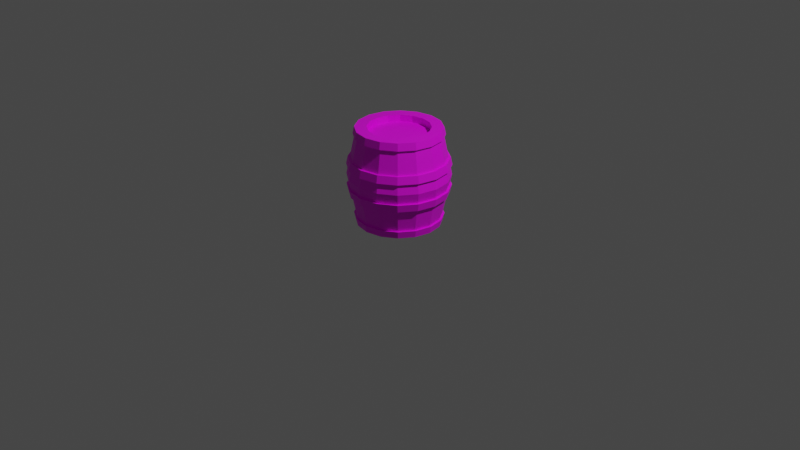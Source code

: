 # Source: Barrel.blend  (saved by Blender 2.81.16; exported with 4.5.12 LTS)
import bpy
from mathutils import Matrix  # noqa: F401  (used for matrix-valued properties, if any)

bpy.ops.wm.read_factory_settings(use_empty=True)
scene = bpy.context.scene
scene.name = 'Scene'

# ---- collections
col_collection = bpy.data.collections.new('Collection'); scene.collection.children.link(col_collection)

# ---- images (referenced by path relative to the original .blend; pixels are not part of the script)
import os
ASSET_DIR = os.environ.get("B2B_ASSET_DIR", "")  # directory of the original .blend (textures are referenced by path, not embedded)
HERE = os.path.dirname(os.path.abspath(__file__))  # packed textures are extracted next to this script under _unpacked/

def load_image(name, relpath, width, height, colorspace="sRGB"):
    """Load a texture the original file referenced (path relative to the .blend, or extracted next to this script)."""
    p = next((c for c in (os.path.join(HERE, relpath), os.path.join(ASSET_DIR, relpath)) if relpath and os.path.exists(c)), "")
    if p:
        img = bpy.data.images.load(p, check_existing=True)
        img.name = name
    else:  # same state as the original file: an image datablock whose file is absent (Cycles renders it pink)
        img = bpy.data.images.new(name, width, height)
        img.source = "FILE"
        img.filepath = "//" + (relpath or name)
    img.colorspace_settings.name = colorspace
    return img
img_colorpallette2_png = load_image('colorpallette2.png', 'colorpallette2.png', 1024, 1024, 'sRGB')

# ---- materials (node trees are filled in below, after node groups)
mat_wood = bpy.data.materials.new('Wood')
mat_wood.use_transparent_shadow = False

# ---- material node trees
mat_wood.use_nodes = True; mat_wood.node_tree.nodes.clear()
_N = mat_wood.node_tree.nodes; _L = mat_wood.node_tree.links
n0 = _N.new('ShaderNodeOutputMaterial'); n0.name = 'Material Output'; n0.location = (300, 300)
n1 = _N.new('ShaderNodeBsdfPrincipled'); n1.name = 'Principled BSDF'; n1.location = (10, 300)
n1.distribution = 'GGX'
n1.subsurface_method = 'BURLEY'
n1.inputs[3].default_value = 1.45
n1.inputs[27].default_value = (0.0, 0.0, 0.0, 1.0)
n1.inputs[28].default_value = 1.0
n2 = _N.new('ShaderNodeTexImage'); n2.name = 'Image Texture'; n2.location = (-280, 275)
n2.image = img_colorpallette2_png
_L.new(n1.outputs[0], n0.inputs[0])
_L.new(n2.outputs[0], n1.inputs[0])
n0.is_active_output = True

# ---- world
world_world = bpy.data.worlds.new('World'); scene.world = world_world
world_world.use_nodes = True; world_world.node_tree.nodes.clear()
_N = world_world.node_tree.nodes; _L = world_world.node_tree.links
n0 = _N.new('ShaderNodeOutputWorld'); n0.name = 'World Output'; n0.location = (300, 300)
n1 = _N.new('ShaderNodeBackground'); n1.name = 'Background'; n1.location = (10, 300)
n1.inputs[0].default_value = (0.05088, 0.05088, 0.05088, 1.0)
_L.new(n1.outputs[0], n0.inputs[0])
n0.is_active_output = True
world_world.color = (0.05088, 0.05088, 0.05088)
world_world.use_sun_shadow = False
world_world.sun_shadow_jitter_overblur = 0.0

# ---- cameras
cam_camera = bpy.data.cameras.new('Camera')
cam_camera.clip_end = 100.0
cam_camera.ortho_scale = 7.314

# ---- lights
light_light = bpy.data.lights.new('Light', 'POINT')
light_light.transmission_factor = 0.0
light_light.energy = 1000.0
light_light.shadow_soft_size = 0.1
light_light.shadow_maximum_resolution = 0.006
light_light.use_absolute_resolution = True

# ---- meshes
me_cylinder_001 = bpy.data.meshes.new('Cylinder.001')
me_cylinder_001.from_pydata([(-4.344e-08, 0.3184, -0.5), (-4.344e-08, 0.3184, 0.5), (0.1219, 0.2942, -0.5), (0.1219, 0.2942, 0.5), (0.2252, 0.2252, -0.5), (0.2252, 0.2252, 0.5), (0.2942, 0.1219, -0.5), (0.2942, 0.1219, 0.5), (0.3184, -1.5e-08, -0.5), (0.3184, -1.5e-08, 0.5), (0.2942, -0.1219, -0.5), (0.2942, -0.1219, 0.5), (0.2252, -0.2252, -0.5), (0.2252, -0.2252, 0.5), (0.1219, -0.2942, -0.5), (0.1219, -0.2942, 0.5), (1.386e-08, -0.3184, -0.5), (1.386e-08, -0.3184, 0.5), (-0.1219, -0.2942, -0.5), (-0.1219, -0.2942, 0.5), (-0.2252, -0.2252, -0.5), (-0.2252, -0.2252, 0.5), (-0.2942, -0.1219, -0.5), (-0.2942, -0.1219, 0.5), (-0.3184, -1.796e-10, -0.5), (-0.3184, -1.796e-10, 0.5), (-0.2942, 0.1219, -0.5), (-0.2942, 0.1219, 0.5), (-0.2252, 0.2252, -0.5), (-0.2252, 0.2252, 0.5), (-0.1219, 0.2942, -0.5), (-0.1219, 0.2942, 0.5), (-3.072e-08, 0.4148, 0.425), (0.1587, 0.3832, 0.425), (0.2933, 0.2933, 0.425), (0.3832, 0.1587, 0.425), (0.4148, -1.386e-08, 0.425), (0.3832, -0.1587, 0.425), (0.2933, -0.2933, 0.425), (0.1587, -0.3832, 0.425), (3.191e-08, -0.4148, 0.425), (-0.1587, -0.3832, 0.425), (-0.2933, -0.2933, 0.425), (-0.3832, -0.1587, 0.425), (-0.4148, 9.216e-09, 0.425), (-0.3832, 0.1587, 0.425), (-0.2933, 0.2933, 0.425), (-0.1587, 0.3832, 0.425), (0.1587, 0.3832, -0.425), (0.2933, 0.2933, -0.425), (0.3832, 0.1587, -0.425), (0.4148, -1.386e-08, -0.425), (0.3832, -0.1587, -0.425), (0.2933, -0.2933, -0.425), (0.1587, -0.3832, -0.425), (3.191e-08, -0.4148, -0.425), (-0.1587, -0.3832, -0.425), (-0.2933, -0.2933, -0.425), (-0.3832, -0.1587, -0.425), (-0.4148, 9.216e-09, -0.425), (-0.3832, 0.1587, -0.425), (-0.2933, 0.2933, -0.425), (-0.1587, 0.3832, -0.425), (-3.072e-08, 0.4148, -0.425), (0.1827, 0.4412, 0.1062), (0.3377, 0.3377, 0.1063), (0.4412, 0.1827, 0.1062), (0.4775, -1.429e-08, 0.1062), (0.4412, -0.1827, 0.1062), (0.3377, -0.3377, 0.1063), (0.1827, -0.4412, 0.1062), (4.011e-08, -0.4775, 0.1062), (-0.1827, -0.4412, 0.1062), (-0.3377, -0.3377, 0.1063), (-0.4412, -0.1827, 0.1062), (-0.4775, 1.228e-08, 0.1062), (-0.4412, 0.1827, 0.1063), (-0.3377, 0.3377, 0.1062), (-0.1827, 0.4412, 0.1062), (-3.2e-08, 0.4775, 0.1062), (-3.2e-08, 0.4775, -0.1062), (0.1827, 0.4412, -0.1062), (0.3377, 0.3377, -0.1063), (0.4412, 0.1827, -0.1062), (0.4775, -1.429e-08, -0.1062), (0.4412, -0.1827, -0.1062), (0.3377, -0.3377, -0.1063), (0.1827, -0.4412, -0.1062), (4.011e-08, -0.4775, -0.1062), (-0.1827, -0.4412, -0.1062), (-0.3377, -0.3377, -0.1063), (-0.4412, -0.1827, -0.1062), (-0.4775, 1.228e-08, -0.1062), (-0.4412, 0.1827, -0.1063), (-0.3377, 0.3377, -0.1062), (-0.1827, 0.4412, -0.1062), (-3.168e-08, 0.4618, 0.1859), (0.1767, 0.4267, 0.1859), (0.3266, 0.3266, 0.1859), (0.4267, 0.1767, 0.1859), (0.4618, -1.418e-08, 0.1859), (0.4267, -0.1767, 0.1859), (0.3266, -0.3266, 0.1859), (0.1767, -0.4267, 0.1859), (3.806e-08, -0.4618, 0.1859), (-0.1767, -0.4267, 0.1859), (-0.3266, -0.3266, 0.1859), (-0.4267, -0.1767, 0.1859), (-0.4618, 1.151e-08, 0.1859), (-0.4267, 0.1767, 0.1859), (-0.3266, 0.3266, 0.1859), (-0.1767, 0.4267, 0.1859), (0.1767, 0.4267, -0.1859), (0.3266, 0.3266, -0.1859), (0.4267, 0.1767, -0.1859), (0.4618, -1.418e-08, -0.1859), (0.4267, -0.1767, -0.1859), (0.3266, -0.3266, -0.1859), (0.1767, -0.4267, -0.1859), (3.806e-08, -0.4618, -0.1859), (-0.1767, -0.4267, -0.1859), (-0.3266, -0.3266, -0.1859), (-0.4267, -0.1767, -0.1859), (-0.4618, 1.151e-08, -0.1859), (-0.4267, 0.1767, -0.1859), (-0.3266, 0.3266, -0.1859), (-0.1767, 0.4267, -0.1859), (-3.168e-08, 0.4618, -0.1859), (0.1531, 0.3696, 0.5), (-3.042e-08, 0.4, 0.5), (0.2828, 0.2828, 0.5), (0.3696, 0.1531, 0.5), (0.4, -1.376e-08, 0.5), (0.3696, -0.1531, 0.5), (0.2828, -0.2828, 0.5), (0.1531, -0.3696, 0.5), (2.998e-08, -0.4, 0.5), (-0.1531, -0.3696, 0.5), (-0.2828, -0.2828, 0.5), (-0.3696, -0.1531, 0.5), (-0.4, 8.495e-09, 0.5), (-0.3696, 0.1531, 0.5), (-0.2828, 0.2828, 0.5), (-0.1531, 0.3696, 0.5), (-3.042e-08, 0.4, -0.5), (0.1531, 0.3696, -0.5), (0.2828, 0.2828, -0.5), (0.3696, 0.1531, -0.5), (0.4, -1.376e-08, -0.5), (0.3696, -0.1531, -0.5), (0.2828, -0.2828, -0.5), (0.1531, -0.3696, -0.5), (2.998e-08, -0.4, -0.5), (-0.1531, -0.3696, -0.5), (-0.2828, -0.2828, -0.5), (-0.3696, -0.1531, -0.5), (-0.4, 8.495e-09, -0.5), (-0.3696, 0.1531, -0.5), (-0.2828, 0.2828, -0.5), (-0.1531, 0.3696, -0.5), (0.1219, 0.2942, 0.4303), (-3.866e-08, 0.3184, 0.4303), (0.2252, 0.2252, 0.4303), (0.2942, 0.1219, 0.4303), (0.3184, -1.5e-08, 0.4303), (0.2942, -0.1219, 0.4303), (0.2252, -0.2252, 0.4303), (0.1219, -0.2942, 0.4303), (1.864e-08, -0.3184, 0.4303), (-0.1219, -0.2942, 0.4303), (-0.2252, -0.2252, 0.4303), (-0.2942, -0.1219, 0.4303), (-0.3184, -1.796e-10, 0.4303), (-0.2942, 0.1219, 0.4303), (-0.2252, 0.2252, 0.4303), (-0.1219, 0.2942, 0.4303), (-5.536e-08, 0.3184, -0.4205), (0.1219, 0.2942, -0.4205), (0.2252, 0.2252, -0.4205), (0.2942, 0.1219, -0.4205), (0.3184, -1.5e-08, -0.4205), (0.2942, -0.1219, -0.4205), (0.2252, -0.2252, -0.4205), (0.1219, -0.2942, -0.4205), (1.938e-09, -0.3184, -0.4205), (-0.1219, -0.2942, -0.4205), (-0.2252, -0.2252, -0.4205), (-0.2942, -0.1219, -0.4205), (-0.3184, -1.796e-10, -0.4205), (-0.2942, 0.1219, -0.4205), (-0.2252, 0.2252, -0.4205), (-0.1219, 0.2942, -0.4205), (-3.406e-08, 0.4391, -0.5), (0.168, 0.4057, -0.5), (0.168, 0.4057, 0.5), (-3.406e-08, 0.4391, 0.5), (-3.438e-08, 0.4553, 0.425), (0.1742, 0.4207, -0.425), (0.3105, 0.3105, -0.5), (0.3105, 0.3105, 0.5), (0.322, 0.322, -0.425), (0.4057, 0.168, -0.5), (0.4057, 0.168, 0.5), (0.4207, 0.1742, -0.425), (0.4391, -1.622e-08, -0.5), (0.4391, -1.622e-08, 0.5), (0.4553, -1.633e-08, -0.425), (0.4057, -0.168, -0.5), (0.4057, -0.168, 0.5), (0.4207, -0.1742, -0.425), (0.3105, -0.3105, -0.5), (0.3105, -0.3105, 0.5), (0.322, -0.322, -0.425), (0.168, -0.4057, -0.5), (0.168, -0.4057, 0.5), (0.1742, -0.4207, -0.425), (3.225e-08, -0.4391, -0.5), (3.225e-08, -0.4391, 0.5), (3.437e-08, -0.4553, -0.425), (-0.168, -0.4057, -0.5), (-0.168, -0.4057, 0.5), (-0.1742, -0.4207, -0.425), (-0.3105, -0.3105, -0.5), (-0.3105, -0.3105, 0.5), (-0.322, -0.322, -0.425), (-0.4057, -0.168, -0.5), (-0.4057, -0.168, 0.5), (-0.4207, -0.1742, -0.425), (-0.4391, 8.213e-09, -0.5), (-0.4391, 8.213e-09, 0.5), (-0.4553, 9.004e-09, -0.425), (-0.4057, 0.168, -0.5), (-0.4057, 0.168, 0.5), (-0.4207, 0.1742, -0.425), (-0.3105, 0.3105, -0.5), (-0.3105, 0.3105, 0.5), (-0.322, 0.322, -0.425), (-0.168, 0.4057, -0.5), (-0.168, 0.4057, 0.5), (-0.1742, 0.4207, -0.425), (0.1742, 0.4207, 0.425), (0.322, 0.322, 0.425), (0.4207, 0.1742, 0.425), (0.4553, -1.633e-08, 0.425), (0.4207, -0.1742, 0.425), (0.322, -0.322, 0.425), (0.1742, -0.4207, 0.425), (3.437e-08, -0.4553, 0.425), (-0.1742, -0.4207, 0.425), (-0.322, -0.322, 0.425), (-0.4207, -0.1742, 0.425), (-0.4553, 9.004e-09, 0.425), (-0.4207, 0.1742, 0.425), (-0.322, 0.322, 0.425), (-0.1742, 0.4207, 0.425), (-3.438e-08, 0.4553, -0.425), (0.194, 0.4684, 0.1859), (0.2006, 0.4843, 0.1062), (0.3585, 0.3585, 0.1859), (0.3707, 0.3707, 0.1063), (0.4684, 0.194, 0.1859), (0.4843, 0.2006, 0.1062), (0.507, -1.668e-08, 0.1859), (0.5242, -1.68e-08, 0.1062), (0.4684, -0.194, 0.1859), (0.4843, -0.2006, 0.1062), (0.3585, -0.3585, 0.1859), (0.3707, -0.3707, 0.1063), (0.194, -0.4684, 0.1859), (0.2006, -0.4843, 0.1062), (4.112e-08, -0.507, 0.1859), (4.338e-08, -0.5242, 0.1062), (-0.194, -0.4684, 0.1859), (-0.2006, -0.4843, 0.1062), (-0.3585, -0.3585, 0.1859), (-0.3707, -0.3707, 0.1063), (-0.4684, -0.194, 0.1859), (-0.4843, -0.2006, 0.1062), (-0.507, 1.152e-08, 0.1859), (-0.5242, 1.237e-08, 0.1062), (-0.4684, 0.194, 0.1859), (-0.4843, 0.2006, 0.1063), (-0.3585, 0.3585, 0.1859), (-0.3707, 0.3707, 0.1062), (-0.194, 0.4684, 0.1859), (-0.2006, 0.4843, 0.1062), (-3.578e-08, 0.5242, 0.1062), (-3.543e-08, 0.507, -0.1859), (-3.578e-08, 0.5242, -0.1062), (0.2006, 0.4843, -0.1062), (0.3707, 0.3707, -0.1063), (0.4843, 0.2006, -0.1062), (0.5242, -1.68e-08, -0.1062), (0.4843, -0.2006, -0.1062), (0.3707, -0.3707, -0.1063), (0.2006, -0.4843, -0.1062), (4.338e-08, -0.5242, -0.1062), (-0.2006, -0.4843, -0.1062), (-0.3707, -0.3707, -0.1063), (-0.4843, -0.2006, -0.1062), (-0.5242, 1.237e-08, -0.1062), (-0.4843, 0.2006, -0.1063), (-0.3707, 0.3707, -0.1062), (-0.2006, 0.4843, -0.1062), (-3.543e-08, 0.507, 0.1859), (0.194, 0.4684, -0.1859), (0.3585, 0.3585, -0.1859), (0.4684, 0.194, -0.1859), (0.507, -1.668e-08, -0.1859), (0.4684, -0.194, -0.1859), (0.3585, -0.3585, -0.1859), (0.194, -0.4684, -0.1859), (4.112e-08, -0.507, -0.1859), (-0.194, -0.4684, -0.1859), (-0.3585, -0.3585, -0.1859), (-0.4684, -0.194, -0.1859), (-0.507, 1.152e-08, -0.1859), (-0.4684, 0.194, -0.1859), (-0.3585, 0.3585, -0.1859), (-0.194, 0.4684, -0.1859), (-3.441e-08, 0.5014, -0.1062), (-3.486e-08, 0.5234, 0.0), (0.1919, 0.4633, 0.1062), (0.2003, 0.4836, 0.0), (0.3546, 0.3546, 0.1063), (0.3701, 0.3701, 0.0), (0.4633, 0.1919, 0.1062), (0.4836, 0.2003, 0.0), (0.5014, -1.507e-08, 0.1062), (0.5234, -1.522e-08, 0.0), (0.4633, -0.1919, 0.1062), (0.4836, -0.2003, 0.0), (0.3546, -0.3546, 0.1063), (0.3701, -0.3701, 0.0), (0.1919, -0.4633, 0.1062), (0.2003, -0.4836, 0.0), (4.13e-08, -0.5014, 0.1062), (4.417e-08, -0.5234, 0.0), (-0.1919, -0.4633, 0.1062), (-0.2003, -0.4836, 0.0), (-0.3546, -0.3546, 0.1063), (-0.3701, -0.3701, 0.0), (-0.4633, -0.1919, 0.1062), (-0.4836, -0.2003, 0.0), (-0.5014, 1.283e-08, 0.1062), (-0.5234, 1.39e-08, 0.0), (-0.4633, 0.1919, 0.1063), (-0.4836, 0.2003, 0.0), (-0.3546, 0.3546, 0.1062), (-0.3701, 0.3701, 0.0), (-0.1919, 0.4633, 0.1062), (-0.2003, 0.4836, 0.0), (-3.408e-08, 0.4849, 0.1859), (-3.307e-08, 0.4355, 0.425), (-0.1667, 0.4024, 0.425), (-0.308, 0.308, 0.425), (-0.4024, 0.1667, 0.425), (-0.4355, 9.61e-09, 0.425), (-0.4024, -0.1667, 0.425), (-0.308, -0.308, 0.425), (-0.1667, -0.4024, 0.425), (3.269e-08, -0.4355, 0.425), (0.1667, -0.4024, 0.425), (0.308, -0.308, 0.425), (0.4024, -0.1667, 0.425), (0.4355, -1.462e-08, 0.425), (0.4024, 0.1667, 0.425), (0.308, 0.308, 0.425), (0.1667, 0.4024, 0.425), (0.1856, 0.448, -0.1859), (0.1667, 0.4024, -0.425), (0.3429, 0.3429, -0.1859), (0.308, 0.308, -0.425), (0.448, 0.1856, -0.1859), (0.4024, 0.1667, -0.425), (0.4849, -1.496e-08, -0.1859), (0.4355, -1.462e-08, -0.425), (0.448, -0.1856, -0.1859), (0.4024, -0.1667, -0.425), (0.3429, -0.3429, -0.1859), (0.308, -0.308, -0.425), (0.1856, -0.448, -0.1859), (0.1667, -0.4024, -0.425), (3.915e-08, -0.4849, -0.1859), (3.269e-08, -0.4355, -0.425), (-0.1856, -0.448, -0.1859), (-0.1667, -0.4024, -0.425), (-0.3429, -0.3429, -0.1859), (-0.308, -0.308, -0.425), (-0.448, -0.1856, -0.1859), (-0.4024, -0.1667, -0.425), (-0.4849, 1.202e-08, -0.1859), (-0.4355, 9.61e-09, -0.425), (-0.448, 0.1856, -0.1859), (-0.4024, 0.1667, -0.425), (-0.3429, 0.3429, -0.1859), (-0.308, 0.308, -0.425), (-0.1856, 0.448, -0.1859), (-0.1667, 0.4024, -0.425), (-3.307e-08, 0.4355, -0.425), (-3.441e-08, 0.5014, 0.1062), (0.1919, 0.4633, -0.1062), (0.3546, 0.3546, -0.1063), (0.4633, 0.1919, -0.1062), (0.5014, -1.507e-08, -0.1062), (0.4633, -0.1919, -0.1062), (0.3546, -0.3546, -0.1063), (0.1919, -0.4633, -0.1062), (4.13e-08, -0.5014, -0.1062), (-0.1919, -0.4633, -0.1062), (-0.3546, -0.3546, -0.1063), (-0.4633, -0.1919, -0.1062), (-0.5014, 1.283e-08, -0.1062), (-0.4633, 0.1919, -0.1063), (-0.3546, 0.3546, -0.1062), (-0.1919, 0.4633, -0.1062), (0.1856, 0.448, 0.1859), (0.3429, 0.3429, 0.1859), (0.448, 0.1856, 0.1859), (0.4849, -1.496e-08, 0.1859), (0.448, -0.1856, 0.1859), (0.3429, -0.3429, 0.1859), (0.1856, -0.448, 0.1859), (3.915e-08, -0.4849, 0.1859), (-0.1856, -0.448, 0.1859), (-0.3429, -0.3429, 0.1859), (-0.448, -0.1856, 0.1859), (-0.4849, 1.202e-08, 0.1859), (-0.448, 0.1856, 0.1859), (-0.3429, 0.3429, 0.1859), (-0.1856, 0.448, 0.1859), (-3.408e-08, 0.4849, -0.1859)], [], [(47, 46, 253, 254), (87, 88, 296, 295), (32, 47, 254, 196), (142, 143, 238, 235), (86, 87, 295, 294), (159, 158, 234, 237), (85, 86, 294, 293), (84, 85, 293, 292), (141, 142, 235, 232), (83, 84, 292, 291), (62, 63, 255, 239), (158, 157, 231, 234), (82, 83, 291, 290), (61, 62, 239, 236), (25, 23, 171, 172), (81, 82, 290, 289), (60, 61, 236, 233), (2, 4, 178, 177), (100, 99, 418, 419), (77, 78, 350, 348), (89, 88, 408, 409), (99, 98, 417, 418), (76, 77, 348, 346), (88, 87, 407, 408), (98, 97, 416, 417), (75, 76, 346, 344), (87, 86, 406, 407), (97, 96, 352, 416), (74, 75, 344, 342), (86, 85, 405, 406), (73, 74, 342, 340), (85, 84, 404, 405), (63, 62, 398, 399), (72, 73, 340, 338), (84, 83, 403, 404), (62, 61, 396, 398), (71, 72, 338, 336), (83, 82, 402, 403), (61, 60, 394, 396), (70, 71, 336, 334), (82, 81, 401, 402), (60, 59, 392, 394), (127, 112, 369, 431), (69, 70, 334, 332), (81, 80, 320, 401), (59, 58, 390, 392), (112, 113, 371, 369), (68, 69, 332, 330), (58, 57, 388, 390), (113, 114, 373, 371), (140, 141, 232, 229), (80, 81, 289, 288), (59, 60, 233, 230), (157, 156, 228, 231), (58, 59, 230, 227), (57, 58, 227, 224), (139, 140, 229, 226), (56, 57, 224, 221), (156, 155, 225, 228), (111, 96, 304, 284), (55, 56, 221, 218), (110, 111, 284, 282), (54, 55, 218, 215), (138, 139, 226, 223), (109, 110, 282, 280), (53, 54, 215, 212), (67, 68, 330, 328), (32, 33, 368, 353), (57, 56, 386, 388), (114, 115, 375, 373), (66, 67, 328, 326), (33, 34, 367, 368), (56, 55, 384, 386), (115, 116, 377, 375), (65, 66, 326, 324), (34, 35, 366, 367), (55, 54, 382, 384), (116, 117, 379, 377), (64, 65, 324, 322), (35, 36, 365, 366), (96, 111, 430, 352), (54, 53, 380, 382), (155, 154, 222, 225), (108, 109, 280, 278), (52, 53, 212, 209), (107, 108, 278, 276), (51, 52, 209, 206), (137, 138, 223, 220), (106, 107, 276, 274), (50, 51, 206, 203), (154, 153, 219, 222), (105, 106, 274, 272), (49, 50, 203, 200), (104, 105, 272, 270), (48, 49, 200, 197), (136, 137, 220, 217), (103, 104, 270, 268), (63, 48, 197, 255), (153, 152, 216, 219), (102, 103, 268, 266), (101, 102, 266, 264), (135, 136, 217, 214), (100, 101, 264, 262), (152, 151, 213, 216), (99, 100, 262, 260), (79, 78, 285, 286), (98, 99, 260, 258), (134, 135, 214, 211), (78, 77, 283, 285), (97, 98, 258, 256), (151, 150, 210, 213), (77, 76, 281, 283), (96, 97, 256, 304), (76, 75, 279, 281), (117, 118, 381, 379), (79, 64, 322, 400), (36, 37, 364, 365), (111, 110, 429, 430), (53, 52, 378, 380), (118, 119, 383, 381), (37, 38, 363, 364), (110, 109, 428, 429), (52, 51, 376, 378), (119, 120, 385, 383), (38, 39, 362, 363), (109, 108, 427, 428), (51, 50, 374, 376), (120, 121, 387, 385), (39, 40, 361, 362), (108, 107, 426, 427), (1, 3, 128, 129), (3, 5, 130, 128), (5, 7, 131, 130), (7, 9, 132, 131), (9, 11, 133, 132), (11, 13, 134, 133), (13, 15, 135, 134), (15, 17, 136, 135), (17, 19, 137, 136), (19, 21, 138, 137), (21, 23, 139, 138), (23, 25, 140, 139), (25, 27, 141, 140), (27, 29, 142, 141), (29, 31, 143, 142), (31, 1, 129, 143), (2, 0, 144, 145), (4, 2, 145, 146), (6, 4, 146, 147), (8, 6, 147, 148), (10, 8, 148, 149), (12, 10, 149, 150), (14, 12, 150, 151), (16, 14, 151, 152), (18, 16, 152, 153), (20, 18, 153, 154), (22, 20, 154, 155), (24, 22, 155, 156), (26, 24, 156, 157), (28, 26, 157, 158), (30, 28, 158, 159), (0, 30, 159, 144), (160, 161, 175, 174, 173, 172, 171, 170, 169, 168, 167, 166, 165, 164, 163, 162), (11, 9, 164, 165), (27, 25, 172, 173), (13, 11, 165, 166), (29, 27, 173, 174), (15, 13, 166, 167), (31, 29, 174, 175), (17, 15, 167, 168), (3, 1, 161, 160), (1, 31, 175, 161), (19, 17, 168, 169), (5, 3, 160, 162), (21, 19, 169, 170), (7, 5, 162, 163), (23, 21, 170, 171), (9, 7, 163, 164), (176, 177, 178, 179, 180, 181, 182, 183, 184, 185, 186, 187, 188, 189, 190, 191), (18, 20, 186, 185), (4, 6, 179, 178), (20, 22, 187, 186), (6, 8, 180, 179), (22, 24, 188, 187), (8, 10, 181, 180), (24, 26, 189, 188), (10, 12, 182, 181), (26, 28, 190, 189), (12, 14, 183, 182), (28, 30, 191, 190), (14, 16, 184, 183), (0, 2, 177, 176), (30, 0, 176, 191), (16, 18, 185, 184), (196, 195, 194, 240), (240, 194, 199, 241), (241, 199, 202, 242), (242, 202, 205, 243), (243, 205, 208, 244), (244, 208, 211, 245), (245, 211, 214, 246), (246, 214, 217, 247), (247, 217, 220, 248), (248, 220, 223, 249), (249, 223, 226, 250), (250, 226, 229, 251), (251, 229, 232, 252), (252, 232, 235, 253), (253, 235, 238, 254), (254, 238, 195, 196), (192, 255, 197, 193), (193, 197, 200, 198), (198, 200, 203, 201), (201, 203, 206, 204), (204, 206, 209, 207), (207, 209, 212, 210), (210, 212, 215, 213), (213, 215, 218, 216), (216, 218, 221, 219), (219, 221, 224, 222), (222, 224, 227, 225), (225, 227, 230, 228), (228, 230, 233, 231), (231, 233, 236, 234), (234, 236, 239, 237), (237, 239, 255, 192), (287, 288, 289, 305), (305, 289, 290, 306), (306, 290, 291, 307), (307, 291, 292, 308), (308, 292, 293, 309), (309, 293, 294, 310), (310, 294, 295, 311), (311, 295, 296, 312), (312, 296, 297, 313), (313, 297, 298, 314), (314, 298, 299, 315), (315, 299, 300, 316), (316, 300, 301, 317), (317, 301, 302, 318), (318, 302, 303, 319), (319, 303, 288, 287), (286, 304, 256, 257), (257, 256, 258, 259), (259, 258, 260, 261), (261, 260, 262, 263), (263, 262, 264, 265), (265, 264, 266, 267), (267, 266, 268, 269), (269, 268, 270, 271), (271, 270, 272, 273), (273, 272, 274, 275), (275, 274, 276, 277), (277, 276, 278, 279), (279, 278, 280, 281), (281, 280, 282, 283), (283, 282, 284, 285), (285, 284, 304, 286), (88, 89, 297, 296), (144, 159, 237, 192), (46, 45, 252, 253), (89, 90, 298, 297), (143, 129, 195, 238), (45, 44, 251, 252), (90, 91, 299, 298), (44, 43, 250, 251), (91, 92, 300, 299), (43, 42, 249, 250), (92, 93, 301, 300), (127, 126, 319, 287), (42, 41, 248, 249), (93, 94, 302, 301), (126, 125, 318, 319), (145, 144, 192, 193), (41, 40, 247, 248), (94, 95, 303, 302), (125, 124, 317, 318), (129, 128, 194, 195), (40, 39, 246, 247), (95, 80, 288, 303), (124, 123, 316, 317), (39, 38, 245, 246), (123, 122, 315, 316), (38, 37, 244, 245), (122, 121, 314, 315), (146, 145, 193, 198), (37, 36, 243, 244), (121, 120, 313, 314), (128, 130, 199, 194), (36, 35, 242, 243), (64, 79, 286, 257), (120, 119, 312, 313), (35, 34, 241, 242), (65, 64, 257, 259), (119, 118, 311, 312), (147, 146, 198, 201), (34, 33, 240, 241), (66, 65, 259, 261), (118, 117, 310, 311), (130, 131, 202, 199), (33, 32, 196, 240), (67, 66, 261, 263), (117, 116, 309, 310), (68, 67, 263, 265), (116, 115, 308, 309), (148, 147, 201, 204), (69, 68, 265, 267), (115, 114, 307, 308), (131, 132, 205, 202), (70, 69, 267, 269), (114, 113, 306, 307), (71, 70, 269, 271), (113, 112, 305, 306), (149, 148, 204, 207), (72, 71, 271, 273), (112, 127, 287, 305), (132, 133, 208, 205), (73, 72, 273, 275), (74, 73, 275, 277), (150, 149, 207, 210), (75, 74, 277, 279), (133, 134, 211, 208), (415, 351, 321, 320), (414, 349, 351, 415), (413, 347, 349, 414), (412, 345, 347, 413), (411, 343, 345, 412), (410, 341, 343, 411), (409, 339, 341, 410), (408, 337, 339, 409), (407, 335, 337, 408), (406, 333, 335, 407), (405, 331, 333, 406), (404, 329, 331, 405), (403, 327, 329, 404), (402, 325, 327, 403), (401, 323, 325, 402), (320, 321, 323, 401), (430, 354, 353, 352), (429, 355, 354, 430), (428, 356, 355, 429), (427, 357, 356, 428), (426, 358, 357, 427), (425, 359, 358, 426), (424, 360, 359, 425), (423, 361, 360, 424), (422, 362, 361, 423), (421, 363, 362, 422), (420, 364, 363, 421), (419, 365, 364, 420), (418, 366, 365, 419), (417, 367, 366, 418), (416, 368, 367, 417), (352, 353, 368, 416), (321, 400, 322, 323), (323, 322, 324, 325), (325, 324, 326, 327), (327, 326, 328, 329), (329, 328, 330, 331), (331, 330, 332, 333), (333, 332, 334, 335), (335, 334, 336, 337), (337, 336, 338, 339), (339, 338, 340, 341), (341, 340, 342, 343), (343, 342, 344, 345), (345, 344, 346, 347), (347, 346, 348, 349), (349, 348, 350, 351), (351, 350, 400, 321), (398, 397, 431, 399), (396, 395, 397, 398), (394, 393, 395, 396), (392, 391, 393, 394), (390, 389, 391, 392), (388, 387, 389, 390), (386, 385, 387, 388), (384, 383, 385, 386), (382, 381, 383, 384), (380, 379, 381, 382), (378, 377, 379, 380), (376, 375, 377, 378), (374, 373, 375, 376), (372, 371, 373, 374), (370, 369, 371, 372), (399, 431, 369, 370), (47, 32, 353, 354), (90, 89, 409, 410), (78, 79, 400, 350), (101, 100, 419, 420), (46, 47, 354, 355), (91, 90, 410, 411), (102, 101, 420, 421), (45, 46, 355, 356), (92, 91, 411, 412), (126, 127, 431, 397), (103, 102, 421, 422), (44, 45, 356, 357), (93, 92, 412, 413), (125, 126, 397, 395), (104, 103, 422, 423), (43, 44, 357, 358), (94, 93, 413, 414), (124, 125, 395, 393), (105, 104, 423, 424), (42, 43, 358, 359), (95, 94, 414, 415), (123, 124, 393, 391), (48, 63, 399, 370), (106, 105, 424, 425), (41, 42, 359, 360), (80, 95, 415, 320), (122, 123, 391, 389), (49, 48, 370, 372), (107, 106, 425, 426), (40, 41, 360, 361), (121, 122, 389, 387), (50, 49, 372, 374)])
_uv = me_cylinder_001.uv_layers.new(name='UVMap')
_uv.uv.foreach_set('vector', [0.3042, 0.7879, 0.3053, 0.7879, 0.3053, 0.7879, 0.3042, 0.7879, 0.9858, 0.9174, 0.9845, 0.9174, 0.9845, 0.9174, 0.9858, 0.9174, 0.3031, 0.7879, 0.3042, 0.7879, 0.3042, 0.7879, 0.3031, 0.7879, 0.9756, 0.9115, 0.9772, 0.9126, 0.9772, 0.9126, 0.9756, 0.9115, 0.9872, 0.9174, 0.9858, 0.9174, 0.9858, 0.9174, 0.9872, 0.9174, 0.9879, 0.9126, 0.9862, 0.9115, 0.9862, 0.9115, 0.9879, 0.9126, 0.9885, 0.9174, 0.9872, 0.9174, 0.9872, 0.9174, 0.9885, 0.9174, 0.9898, 0.9174, 0.9885, 0.9174, 0.9885, 0.9174, 0.9898, 0.9174, 0.9744, 0.9098, 0.9756, 0.9115, 0.9756, 0.9115, 0.9744, 0.9098, 0.9912, 0.9174, 0.9898, 0.9174, 0.9898, 0.9174, 0.9912, 0.9174, 0.9752, 0.914, 0.9738, 0.914, 0.9738, 0.914, 0.9752, 0.914, 0.9862, 0.9115, 0.9851, 0.9098, 0.9851, 0.9098, 0.9862, 0.9115, 0.9925, 0.9174, 0.9912, 0.9174, 0.9912, 0.9174, 0.9925, 0.9174, 0.9765, 0.914, 0.9752, 0.914, 0.9752, 0.914, 0.9765, 0.914, 0.3042, 0.7755, 0.3044, 0.7742, 0.3044, 0.7742, 0.3042, 0.7755, 0.9938, 0.9174, 0.9925, 0.9174, 0.9925, 0.9174, 0.9938, 0.9174, 0.9778, 0.914, 0.9765, 0.914, 0.9765, 0.914, 0.9778, 0.914, 0.3176, 0.7785, 0.3187, 0.7778, 0.3187, 0.7778, 0.3176, 0.7785, 0.3163, 0.7858, 0.3174, 0.7858, 0.3174, 0.7858, 0.3163, 0.7858, 0.3053, 0.7851, 0.3042, 0.7851, 0.3042, 0.7851, 0.3053, 0.7851, 0.3108, 0.7833, 0.3119, 0.7833, 0.3119, 0.7833, 0.3108, 0.7833, 0.3174, 0.7858, 0.3185, 0.7858, 0.3185, 0.7858, 0.3174, 0.7858, 0.3064, 0.7851, 0.3053, 0.7851, 0.3053, 0.7851, 0.3064, 0.7851, 0.3119, 0.7833, 0.313, 0.7833, 0.313, 0.7833, 0.3119, 0.7833, 0.3185, 0.7858, 0.3196, 0.7858, 0.3196, 0.7858, 0.3185, 0.7858, 0.3075, 0.7851, 0.3064, 0.7851, 0.3064, 0.7851, 0.3075, 0.7851, 0.313, 0.7833, 0.3141, 0.7833, 0.3141, 0.7833, 0.313, 0.7833, 0.3196, 0.7858, 0.3207, 0.7858, 0.3207, 0.7858, 0.3196, 0.7858, 0.3086, 0.7851, 0.3075, 0.7851, 0.3075, 0.7851, 0.3086, 0.7851, 0.3141, 0.7833, 0.3152, 0.7833, 0.3152, 0.7833, 0.3141, 0.7833, 0.3097, 0.7851, 0.3086, 0.7851, 0.3086, 0.7851, 0.3097, 0.7851, 0.3152, 0.7833, 0.3163, 0.7833, 0.3163, 0.7833, 0.3152, 0.7833, 0.3031, 0.7805, 0.3042, 0.7805, 0.3042, 0.7805, 0.3031, 0.7805, 0.3108, 0.7851, 0.3097, 0.7851, 0.3097, 0.7851, 0.3108, 0.7851, 0.3163, 0.7833, 0.3174, 0.7833, 0.3174, 0.7833, 0.3163, 0.7833, 0.3042, 0.7805, 0.3053, 0.7805, 0.3053, 0.7805, 0.3042, 0.7805, 0.3119, 0.7851, 0.3108, 0.7851, 0.3108, 0.7851, 0.3119, 0.7851, 0.3174, 0.7833, 0.3185, 0.7833, 0.3185, 0.7833, 0.3174, 0.7833, 0.3053, 0.7805, 0.3064, 0.7805, 0.3064, 0.7805, 0.3053, 0.7805, 0.313, 0.7851, 0.3119, 0.7851, 0.3119, 0.7851, 0.313, 0.7851, 0.3185, 0.7833, 0.3196, 0.7833, 0.3196, 0.7833, 0.3185, 0.7833, 0.3064, 0.7805, 0.3075, 0.7805, 0.3075, 0.7805, 0.3064, 0.7805, 0.3207, 0.7826, 0.3196, 0.7826, 0.3196, 0.7826, 0.3207, 0.7826, 0.3141, 0.7851, 0.313, 0.7851, 0.313, 0.7851, 0.3141, 0.7851, 0.3196, 0.7833, 0.3207, 0.7833, 0.3207, 0.7833, 0.3196, 0.7833, 0.3075, 0.7805, 0.3086, 0.7805, 0.3086, 0.7805, 0.3075, 0.7805, 0.3196, 0.7826, 0.3185, 0.7826, 0.3185, 0.7826, 0.3196, 0.7826, 0.3152, 0.7851, 0.3141, 0.7851, 0.3141, 0.7851, 0.3152, 0.7851, 0.3086, 0.7805, 0.3097, 0.7805, 0.3097, 0.7805, 0.3086, 0.7805, 0.3185, 0.7826, 0.3174, 0.7826, 0.3174, 0.7826, 0.3185, 0.7826, 0.9741, 0.9079, 0.9744, 0.9098, 0.9744, 0.9098, 0.9741, 0.9079, 0.9952, 0.9174, 0.9938, 0.9174, 0.9938, 0.9174, 0.9952, 0.9174, 0.9792, 0.914, 0.9778, 0.914, 0.9778, 0.914, 0.9792, 0.914, 0.9851, 0.9098, 0.9847, 0.9079, 0.9847, 0.9079, 0.9851, 0.9098, 0.9805, 0.914, 0.9792, 0.914, 0.9792, 0.914, 0.9805, 0.914, 0.9818, 0.914, 0.9805, 0.914, 0.9805, 0.914, 0.9818, 0.914, 0.9744, 0.9059, 0.9741, 0.9079, 0.9741, 0.9079, 0.9744, 0.9059, 0.9832, 0.914, 0.9818, 0.914, 0.9818, 0.914, 0.9832, 0.914, 0.9847, 0.9079, 0.9851, 0.9059, 0.9851, 0.9059, 0.9847, 0.9079, 0.9752, 0.9205, 0.9738, 0.9205, 0.9738, 0.9205, 0.9752, 0.9205, 0.9845, 0.914, 0.9832, 0.914, 0.9832, 0.914, 0.9845, 0.914, 0.9765, 0.9205, 0.9752, 0.9205, 0.9752, 0.9205, 0.9765, 0.9205, 0.9858, 0.914, 0.9845, 0.914, 0.9845, 0.914, 0.9858, 0.914, 0.9756, 0.9042, 0.9744, 0.9059, 0.9744, 0.9059, 0.9756, 0.9042, 0.9778, 0.9205, 0.9765, 0.9205, 0.9765, 0.9205, 0.9778, 0.9205, 0.9872, 0.914, 0.9858, 0.914, 0.9858, 0.914, 0.9872, 0.914, 0.3163, 0.7851, 0.3152, 0.7851, 0.3152, 0.7851, 0.3163, 0.7851, 0.3207, 0.7879, 0.3196, 0.7879, 0.3196, 0.7879, 0.3207, 0.7879, 0.3097, 0.7805, 0.3108, 0.7805, 0.3108, 0.7805, 0.3097, 0.7805, 0.3174, 0.7826, 0.3163, 0.7826, 0.3163, 0.7826, 0.3174, 0.7826, 0.3174, 0.7851, 0.3163, 0.7851, 0.3163, 0.7851, 0.3174, 0.7851, 0.3196, 0.7879, 0.3185, 0.7879, 0.3185, 0.7879, 0.3196, 0.7879, 0.3108, 0.7805, 0.3119, 0.7805, 0.3119, 0.7805, 0.3108, 0.7805, 0.3163, 0.7826, 0.3152, 0.7826, 0.3152, 0.7826, 0.3163, 0.7826, 0.3185, 0.7851, 0.3174, 0.7851, 0.3174, 0.7851, 0.3185, 0.7851, 0.3185, 0.7879, 0.3174, 0.7879, 0.3174, 0.7879, 0.3185, 0.7879, 0.3119, 0.7805, 0.313, 0.7805, 0.313, 0.7805, 0.3119, 0.7805, 0.3152, 0.7826, 0.3141, 0.7826, 0.3141, 0.7826, 0.3152, 0.7826, 0.3196, 0.7851, 0.3185, 0.7851, 0.3185, 0.7851, 0.3196, 0.7851, 0.3174, 0.7879, 0.3163, 0.7879, 0.3163, 0.7879, 0.3174, 0.7879, 0.3031, 0.7858, 0.3042, 0.7858, 0.3042, 0.7858, 0.3031, 0.7858, 0.313, 0.7805, 0.3141, 0.7805, 0.3141, 0.7805, 0.313, 0.7805, 0.9851, 0.9059, 0.9862, 0.9042, 0.9862, 0.9042, 0.9851, 0.9059, 0.9792, 0.9205, 0.9778, 0.9205, 0.9778, 0.9205, 0.9792, 0.9205, 0.9885, 0.914, 0.9872, 0.914, 0.9872, 0.914, 0.9885, 0.914, 0.9805, 0.9205, 0.9792, 0.9205, 0.9792, 0.9205, 0.9805, 0.9205, 0.9898, 0.914, 0.9885, 0.914, 0.9885, 0.914, 0.9898, 0.914, 0.9772, 0.9031, 0.9756, 0.9042, 0.9756, 0.9042, 0.9772, 0.9031, 0.9818, 0.9205, 0.9805, 0.9205, 0.9805, 0.9205, 0.9818, 0.9205, 0.9912, 0.914, 0.9898, 0.914, 0.9898, 0.914, 0.9912, 0.914, 0.9862, 0.9042, 0.9879, 0.9031, 0.9879, 0.9031, 0.9862, 0.9042, 0.9832, 0.9205, 0.9818, 0.9205, 0.9818, 0.9205, 0.9832, 0.9205, 0.9925, 0.914, 0.9912, 0.914, 0.9912, 0.914, 0.9925, 0.914, 0.9845, 0.9205, 0.9832, 0.9205, 0.9832, 0.9205, 0.9845, 0.9205, 0.9938, 0.914, 0.9925, 0.914, 0.9925, 0.914, 0.9938, 0.914, 0.9792, 0.9027, 0.9772, 0.9031, 0.9772, 0.9031, 0.9792, 0.9027, 0.9858, 0.9205, 0.9845, 0.9205, 0.9845, 0.9205, 0.9858, 0.9205, 0.9952, 0.914, 0.9938, 0.914, 0.9938, 0.914, 0.9952, 0.914, 0.9879, 0.9031, 0.9898, 0.9027, 0.9898, 0.9027, 0.9879, 0.9031, 0.9872, 0.9205, 0.9858, 0.9205, 0.9858, 0.9205, 0.9872, 0.9205, 0.9885, 0.9205, 0.9872, 0.9205, 0.9872, 0.9205, 0.9885, 0.9205, 0.9811, 0.9031, 0.9792, 0.9027, 0.9792, 0.9027, 0.9811, 0.9031, 0.9898, 0.9205, 0.9885, 0.9205, 0.9885, 0.9205, 0.9898, 0.9205, 0.9898, 0.9027, 0.9918, 0.9031, 0.9918, 0.9031, 0.9898, 0.9027, 0.9912, 0.9205, 0.9898, 0.9205, 0.9898, 0.9205, 0.9912, 0.9205, 0.9738, 0.9197, 0.9752, 0.9197, 0.9752, 0.9197, 0.9738, 0.9197, 0.9925, 0.9205, 0.9912, 0.9205, 0.9912, 0.9205, 0.9925, 0.9205, 0.9828, 0.9042, 0.9811, 0.9031, 0.9811, 0.9031, 0.9828, 0.9042, 0.9752, 0.9197, 0.9765, 0.9197, 0.9765, 0.9197, 0.9752, 0.9197, 0.9938, 0.9205, 0.9925, 0.9205, 0.9925, 0.9205, 0.9938, 0.9205, 0.9918, 0.9031, 0.9935, 0.9042, 0.9935, 0.9042, 0.9918, 0.9031, 0.9765, 0.9197, 0.9778, 0.9197, 0.9778, 0.9197, 0.9765, 0.9197, 0.9952, 0.9205, 0.9938, 0.9205, 0.9938, 0.9205, 0.9952, 0.9205, 0.9778, 0.9197, 0.9792, 0.9197, 0.9792, 0.9197, 0.9778, 0.9197, 0.3141, 0.7826, 0.313, 0.7826, 0.313, 0.7826, 0.3141, 0.7826, 0.3207, 0.7851, 0.3196, 0.7851, 0.3196, 0.7851, 0.3207, 0.7851, 0.3163, 0.7879, 0.3152, 0.7879, 0.3152, 0.7879, 0.3163, 0.7879, 0.3042, 0.7858, 0.3053, 0.7858, 0.3053, 0.7858, 0.3042, 0.7858, 0.3141, 0.7805, 0.3152, 0.7805, 0.3152, 0.7805, 0.3141, 0.7805, 0.313, 0.7826, 0.3119, 0.7826, 0.3119, 0.7826, 0.313, 0.7826, 0.3152, 0.7879, 0.3141, 0.7879, 0.3141, 0.7879, 0.3152, 0.7879, 0.3053, 0.7858, 0.3064, 0.7858, 0.3064, 0.7858, 0.3053, 0.7858, 0.3152, 0.7805, 0.3163, 0.7805, 0.3163, 0.7805, 0.3152, 0.7805, 0.3119, 0.7826, 0.3108, 0.7826, 0.3108, 0.7826, 0.3119, 0.7826, 0.3141, 0.7879, 0.313, 0.7879, 0.313, 0.7879, 0.3141, 0.7879, 0.3064, 0.7858, 0.3075, 0.7858, 0.3075, 0.7858, 0.3064, 0.7858, 0.3163, 0.7805, 0.3174, 0.7805, 0.3174, 0.7805, 0.3163, 0.7805, 0.3108, 0.7826, 0.3097, 0.7826, 0.3097, 0.7826, 0.3108, 0.7826, 0.313, 0.7879, 0.3119, 0.7879, 0.3119, 0.7879, 0.313, 0.7879, 0.3075, 0.7858, 0.3086, 0.7858, 0.3086, 0.7858, 0.3075, 0.7858, 0.3075, 0.7788, 0.3088, 0.7785, 0.3091, 0.7793, 0.3075, 0.7797, 0.3088, 0.7785, 0.3099, 0.7778, 0.3105, 0.7784, 0.3091, 0.7793, 0.3099, 0.7778, 0.3106, 0.7767, 0.3114, 0.7771, 0.3105, 0.7784, 0.3106, 0.7767, 0.3109, 0.7755, 0.3117, 0.7755, 0.3114, 0.7771, 0.3109, 0.7755, 0.3106, 0.7742, 0.3114, 0.7738, 0.3117, 0.7755, 0.3106, 0.7742, 0.3099, 0.7731, 0.3105, 0.7725, 0.3114, 0.7738, 0.3099, 0.7731, 0.3088, 0.7724, 0.3091, 0.7716, 0.3105, 0.7725, 0.3088, 0.7724, 0.3075, 0.7721, 0.3075, 0.7712, 0.3091, 0.7716, 0.3075, 0.7721, 0.3062, 0.7724, 0.3059, 0.7716, 0.3075, 0.7712, 0.3062, 0.7724, 0.3052, 0.7731, 0.3046, 0.7725, 0.3059, 0.7716, 0.3052, 0.7731, 0.3044, 0.7742, 0.3036, 0.7738, 0.3046, 0.7725, 0.3044, 0.7742, 0.3042, 0.7755, 0.3033, 0.7755, 0.3036, 0.7738, 0.3042, 0.7755, 0.3044, 0.7767, 0.3036, 0.7771, 0.3033, 0.7755, 0.3044, 0.7767, 0.3052, 0.7778, 0.3046, 0.7784, 0.3036, 0.7771, 0.3052, 0.7778, 0.3062, 0.7785, 0.3059, 0.7793, 0.3046, 0.7784, 0.3062, 0.7785, 0.3075, 0.7788, 0.3075, 0.7797, 0.3059, 0.7793, 0.3176, 0.7785, 0.3163, 0.7788, 0.3163, 0.7797, 0.3179, 0.7793, 0.3187, 0.7778, 0.3176, 0.7785, 0.3179, 0.7793, 0.3193, 0.7784, 0.3194, 0.7767, 0.3187, 0.7778, 0.3193, 0.7784, 0.3202, 0.7771, 0.3196, 0.7755, 0.3194, 0.7767, 0.3202, 0.7771, 0.3205, 0.7755, 0.3194, 0.7742, 0.3196, 0.7755, 0.3205, 0.7755, 0.3202, 0.7738, 0.3187, 0.7731, 0.3194, 0.7742, 0.3202, 0.7738, 0.3193, 0.7725, 0.3176, 0.7724, 0.3187, 0.7731, 0.3193, 0.7725, 0.3179, 0.7716, 0.3163, 0.7721, 0.3176, 0.7724, 0.3179, 0.7716, 0.3163, 0.7712, 0.315, 0.7724, 0.3163, 0.7721, 0.3163, 0.7712, 0.3147, 0.7716, 0.3139, 0.7731, 0.315, 0.7724, 0.3147, 0.7716, 0.3133, 0.7725, 0.3132, 0.7742, 0.3139, 0.7731, 0.3133, 0.7725, 0.3124, 0.7738, 0.3129, 0.7755, 0.3132, 0.7742, 0.3124, 0.7738, 0.3121, 0.7755, 0.3132, 0.7767, 0.3129, 0.7755, 0.3121, 0.7755, 0.3124, 0.7771, 0.3139, 0.7778, 0.3132, 0.7767, 0.3124, 0.7771, 0.3133, 0.7784, 0.315, 0.7785, 0.3139, 0.7778, 0.3133, 0.7784, 0.3147, 0.7793, 0.3163, 0.7788, 0.315, 0.7785, 0.3147, 0.7793, 0.3163, 0.7797, 0.3088, 0.7785, 0.3075, 0.7788, 0.3062, 0.7785, 0.3052, 0.7778, 0.3044, 0.7767, 0.3042, 0.7755, 0.3044, 0.7742, 0.3052, 0.7731, 0.3062, 0.7724, 0.3075, 0.7721, 0.3088, 0.7724, 0.3099, 0.7731, 0.3106, 0.7742, 0.3109, 0.7755, 0.3106, 0.7767, 0.3099, 0.7778, 0.3106, 0.7742, 0.3109, 0.7755, 0.3109, 0.7755, 0.3106, 0.7742, 0.3044, 0.7767, 0.3042, 0.7755, 0.3042, 0.7755, 0.3044, 0.7767, 0.3099, 0.7731, 0.3106, 0.7742, 0.3106, 0.7742, 0.3099, 0.7731, 0.3052, 0.7778, 0.3044, 0.7767, 0.3044, 0.7767, 0.3052, 0.7778, 0.3088, 0.7724, 0.3099, 0.7731, 0.3099, 0.7731, 0.3088, 0.7724, 0.3062, 0.7785, 0.3052, 0.7778, 0.3052, 0.7778, 0.3062, 0.7785, 0.3075, 0.7721, 0.3088, 0.7724, 0.3088, 0.7724, 0.3075, 0.7721, 0.3088, 0.7785, 0.3075, 0.7788, 0.3075, 0.7788, 0.3088, 0.7785, 0.3075, 0.7788, 0.3062, 0.7785, 0.3062, 0.7785, 0.3075, 0.7788, 0.3062, 0.7724, 0.3075, 0.7721, 0.3075, 0.7721, 0.3062, 0.7724, 0.3099, 0.7778, 0.3088, 0.7785, 0.3088, 0.7785, 0.3099, 0.7778, 0.3052, 0.7731, 0.3062, 0.7724, 0.3062, 0.7724, 0.3052, 0.7731, 0.3106, 0.7767, 0.3099, 0.7778, 0.3099, 0.7778, 0.3106, 0.7767, 0.3044, 0.7742, 0.3052, 0.7731, 0.3052, 0.7731, 0.3044, 0.7742, 0.3109, 0.7755, 0.3106, 0.7767, 0.3106, 0.7767, 0.3109, 0.7755, 0.3163, 0.7788, 0.3176, 0.7785, 0.3187, 0.7778, 0.3194, 0.7767, 0.3196, 0.7755, 0.3194, 0.7742, 0.3187, 0.7731, 0.3176, 0.7724, 0.3163, 0.7721, 0.315, 0.7724, 0.3139, 0.7731, 0.3132, 0.7742, 0.3129, 0.7755, 0.3132, 0.7767, 0.3139, 0.7778, 0.315, 0.7785, 0.315, 0.7724, 0.3139, 0.7731, 0.3139, 0.7731, 0.315, 0.7724, 0.3187, 0.7778, 0.3194, 0.7767, 0.3194, 0.7767, 0.3187, 0.7778, 0.3139, 0.7731, 0.3132, 0.7742, 0.3132, 0.7742, 0.3139, 0.7731, 0.3194, 0.7767, 0.3196, 0.7755, 0.3196, 0.7755, 0.3194, 0.7767, 0.3132, 0.7742, 0.3129, 0.7755, 0.3129, 0.7755, 0.3132, 0.7742, 0.3196, 0.7755, 0.3194, 0.7742, 0.3194, 0.7742, 0.3196, 0.7755, 0.3129, 0.7755, 0.3132, 0.7767, 0.3132, 0.7767, 0.3129, 0.7755, 0.3194, 0.7742, 0.3187, 0.7731, 0.3187, 0.7731, 0.3194, 0.7742, 0.3132, 0.7767, 0.3139, 0.7778, 0.3139, 0.7778, 0.3132, 0.7767, 0.3187, 0.7731, 0.3176, 0.7724, 0.3176, 0.7724, 0.3187, 0.7731, 0.3139, 0.7778, 0.315, 0.7785, 0.315, 0.7785, 0.3139, 0.7778, 0.3176, 0.7724, 0.3163, 0.7721, 0.3163, 0.7721, 0.3176, 0.7724, 0.3163, 0.7788, 0.3176, 0.7785, 0.3176, 0.7785, 0.3163, 0.7788, 0.315, 0.7785, 0.3163, 0.7788, 0.3163, 0.7788, 0.315, 0.7785, 0.3163, 0.7721, 0.315, 0.7724, 0.315, 0.7724, 0.3163, 0.7721, 0.9952, 0.9231, 0.9952, 0.9239, 0.9938, 0.9239, 0.9938, 0.9231, 0.9938, 0.9231, 0.9938, 0.9239, 0.9925, 0.9239, 0.9925, 0.9231, 0.9925, 0.9231, 0.9925, 0.9239, 0.9912, 0.9239, 0.9912, 0.9231, 0.9912, 0.9231, 0.9912, 0.9239, 0.9898, 0.9239, 0.9898, 0.9231, 0.9898, 0.9231, 0.9898, 0.9239, 0.9885, 0.9239, 0.9885, 0.9231, 0.9885, 0.9231, 0.9885, 0.9239, 0.9872, 0.9239, 0.9872, 0.9231, 0.9872, 0.9231, 0.9872, 0.9239, 0.9858, 0.9239, 0.9858, 0.9231, 0.9858, 0.9231, 0.9858, 0.9239, 0.9845, 0.9239, 0.9845, 0.9231, 0.9845, 0.9231, 0.9845, 0.9239, 0.9832, 0.9239, 0.9832, 0.9231, 0.9832, 0.9231, 0.9832, 0.9239, 0.9818, 0.9239, 0.9818, 0.9231, 0.9818, 0.9231, 0.9818, 0.9239, 0.9805, 0.9239, 0.9805, 0.9231, 0.9805, 0.9231, 0.9805, 0.9239, 0.9792, 0.9239, 0.9792, 0.9231, 0.9792, 0.9231, 0.9792, 0.9239, 0.9778, 0.9239, 0.9778, 0.9231, 0.9778, 0.9231, 0.9778, 0.9239, 0.9765, 0.9239, 0.9765, 0.9231, 0.9765, 0.9231, 0.9765, 0.9239, 0.9752, 0.9239, 0.9752, 0.9231, 0.9752, 0.9231, 0.9752, 0.9239, 0.9738, 0.9239, 0.9738, 0.9231, 0.9952, 0.9132, 0.9952, 0.914, 0.9938, 0.914, 0.9938, 0.9132, 0.9938, 0.9132, 0.9938, 0.914, 0.9925, 0.914, 0.9925, 0.9132, 0.9925, 0.9132, 0.9925, 0.914, 0.9912, 0.914, 0.9912, 0.9132, 0.9912, 0.9132, 0.9912, 0.914, 0.9898, 0.914, 0.9898, 0.9132, 0.9898, 0.9132, 0.9898, 0.914, 0.9885, 0.914, 0.9885, 0.9132, 0.9885, 0.9132, 0.9885, 0.914, 0.9872, 0.914, 0.9872, 0.9132, 0.9872, 0.9132, 0.9872, 0.914, 0.9858, 0.914, 0.9858, 0.9132, 0.9858, 0.9132, 0.9858, 0.914, 0.9845, 0.914, 0.9845, 0.9132, 0.9845, 0.9132, 0.9845, 0.914, 0.9832, 0.914, 0.9832, 0.9132, 0.9832, 0.9132, 0.9832, 0.914, 0.9818, 0.914, 0.9818, 0.9132, 0.9818, 0.9132, 0.9818, 0.914, 0.9805, 0.914, 0.9805, 0.9132, 0.9805, 0.9132, 0.9805, 0.914, 0.9792, 0.914, 0.9792, 0.9132, 0.9792, 0.9132, 0.9792, 0.914, 0.9778, 0.914, 0.9778, 0.9132, 0.9778, 0.9132, 0.9778, 0.914, 0.9765, 0.914, 0.9765, 0.9132, 0.9765, 0.9132, 0.9765, 0.914, 0.9752, 0.914, 0.9752, 0.9132, 0.9752, 0.9132, 0.9752, 0.914, 0.9738, 0.914, 0.9738, 0.9132, 0.9952, 0.9165, 0.9952, 0.9174, 0.9938, 0.9174, 0.9938, 0.9165, 0.9938, 0.9165, 0.9938, 0.9174, 0.9925, 0.9174, 0.9925, 0.9165, 0.9925, 0.9165, 0.9925, 0.9174, 0.9912, 0.9174, 0.9912, 0.9165, 0.9912, 0.9165, 0.9912, 0.9174, 0.9898, 0.9174, 0.9898, 0.9165, 0.9898, 0.9165, 0.9898, 0.9174, 0.9885, 0.9174, 0.9885, 0.9165, 0.9885, 0.9165, 0.9885, 0.9174, 0.9872, 0.9174, 0.9872, 0.9165, 0.9872, 0.9165, 0.9872, 0.9174, 0.9858, 0.9174, 0.9858, 0.9165, 0.9858, 0.9165, 0.9858, 0.9174, 0.9845, 0.9174, 0.9845, 0.9165, 0.9845, 0.9165, 0.9845, 0.9174, 0.9832, 0.9174, 0.9832, 0.9165, 0.9832, 0.9165, 0.9832, 0.9174, 0.9818, 0.9174, 0.9818, 0.9165, 0.9818, 0.9165, 0.9818, 0.9174, 0.9805, 0.9174, 0.9805, 0.9165, 0.9805, 0.9165, 0.9805, 0.9174, 0.9792, 0.9174, 0.9792, 0.9165, 0.9792, 0.9165, 0.9792, 0.9174, 0.9778, 0.9174, 0.9778, 0.9165, 0.9778, 0.9165, 0.9778, 0.9174, 0.9765, 0.9174, 0.9765, 0.9165, 0.9765, 0.9165, 0.9765, 0.9174, 0.9752, 0.9174, 0.9752, 0.9165, 0.9752, 0.9165, 0.9752, 0.9174, 0.9738, 0.9174, 0.9738, 0.9165, 0.9952, 0.9197, 0.9952, 0.9205, 0.9938, 0.9205, 0.9938, 0.9197, 0.9938, 0.9197, 0.9938, 0.9205, 0.9925, 0.9205, 0.9925, 0.9197, 0.9925, 0.9197, 0.9925, 0.9205, 0.9912, 0.9205, 0.9912, 0.9197, 0.9912, 0.9197, 0.9912, 0.9205, 0.9898, 0.9205, 0.9898, 0.9197, 0.9898, 0.9197, 0.9898, 0.9205, 0.9885, 0.9205, 0.9885, 0.9197, 0.9885, 0.9197, 0.9885, 0.9205, 0.9872, 0.9205, 0.9872, 0.9197, 0.9872, 0.9197, 0.9872, 0.9205, 0.9858, 0.9205, 0.9858, 0.9197, 0.9858, 0.9197, 0.9858, 0.9205, 0.9845, 0.9205, 0.9845, 0.9197, 0.9845, 0.9197, 0.9845, 0.9205, 0.9832, 0.9205, 0.9832, 0.9197, 0.9832, 0.9197, 0.9832, 0.9205, 0.9818, 0.9205, 0.9818, 0.9197, 0.9818, 0.9197, 0.9818, 0.9205, 0.9805, 0.9205, 0.9805, 0.9197, 0.9805, 0.9197, 0.9805, 0.9205, 0.9792, 0.9205, 0.9792, 0.9197, 0.9792, 0.9197, 0.9792, 0.9205, 0.9778, 0.9205, 0.9778, 0.9197, 0.9778, 0.9197, 0.9778, 0.9205, 0.9765, 0.9205, 0.9765, 0.9197, 0.9765, 0.9197, 0.9765, 0.9205, 0.9752, 0.9205, 0.9752, 0.9197, 0.9752, 0.9197, 0.9752, 0.9205, 0.9738, 0.9205, 0.9738, 0.9197, 0.9845, 0.9174, 0.9832, 0.9174, 0.9832, 0.9174, 0.9845, 0.9174, 0.9898, 0.913, 0.9879, 0.9126, 0.9879, 0.9126, 0.9898, 0.913, 0.3053, 0.7879, 0.3064, 0.7879, 0.3064, 0.7879, 0.3053, 0.7879, 0.9832, 0.9174, 0.9818, 0.9174, 0.9818, 0.9174, 0.9832, 0.9174, 0.9772, 0.9126, 0.9792, 0.913, 0.9792, 0.913, 0.9772, 0.9126, 0.3064, 0.7879, 0.3075, 0.7879, 0.3075, 0.7879, 0.3064, 0.7879, 0.9818, 0.9174, 0.9805, 0.9174, 0.9805, 0.9174, 0.9818, 0.9174, 0.3075, 0.7879, 0.3086, 0.7879, 0.3086, 0.7879, 0.3075, 0.7879, 0.9805, 0.9174, 0.9792, 0.9174, 0.9792, 0.9174, 0.9805, 0.9174, 0.3086, 0.7879, 0.3097, 0.7879, 0.3097, 0.7879, 0.3086, 0.7879, 0.9792, 0.9174, 0.9778, 0.9174, 0.9778, 0.9174, 0.9792, 0.9174, 0.9738, 0.9165, 0.9752, 0.9165, 0.9752, 0.9165, 0.9738, 0.9165, 0.3097, 0.7879, 0.3108, 0.7879, 0.3108, 0.7879, 0.3097, 0.7879, 0.9778, 0.9174, 0.9765, 0.9174, 0.9765, 0.9174, 0.9778, 0.9174, 0.9752, 0.9165, 0.9765, 0.9165, 0.9765, 0.9165, 0.9752, 0.9165, 0.9918, 0.9126, 0.9898, 0.913, 0.9898, 0.913, 0.9918, 0.9126, 0.3108, 0.7879, 0.3119, 0.7879, 0.3119, 0.7879, 0.3108, 0.7879, 0.9765, 0.9174, 0.9752, 0.9174, 0.9752, 0.9174, 0.9765, 0.9174, 0.9765, 0.9165, 0.9778, 0.9165, 0.9778, 0.9165, 0.9765, 0.9165, 0.9792, 0.913, 0.9811, 0.9126, 0.9811, 0.9126, 0.9792, 0.913, 0.3119, 0.7879, 0.313, 0.7879, 0.313, 0.7879, 0.3119, 0.7879, 0.9752, 0.9174, 0.9738, 0.9174, 0.9738, 0.9174, 0.9752, 0.9174, 0.9778, 0.9165, 0.9792, 0.9165, 0.9792, 0.9165, 0.9778, 0.9165, 0.313, 0.7879, 0.3141, 0.7879, 0.3141, 0.7879, 0.313, 0.7879, 0.9792, 0.9165, 0.9805, 0.9165, 0.9805, 0.9165, 0.9792, 0.9165, 0.3141, 0.7879, 0.3152, 0.7879, 0.3152, 0.7879, 0.3141, 0.7879, 0.9805, 0.9165, 0.9818, 0.9165, 0.9818, 0.9165, 0.9805, 0.9165, 0.9935, 0.9115, 0.9918, 0.9126, 0.9918, 0.9126, 0.9935, 0.9115, 0.3152, 0.7879, 0.3163, 0.7879, 0.3163, 0.7879, 0.3152, 0.7879, 0.9818, 0.9165, 0.9832, 0.9165, 0.9832, 0.9165, 0.9818, 0.9165, 0.9811, 0.9126, 0.9828, 0.9115, 0.9828, 0.9115, 0.9811, 0.9126, 0.3163, 0.7879, 0.3174, 0.7879, 0.3174, 0.7879, 0.3163, 0.7879, 0.9938, 0.9197, 0.9952, 0.9197, 0.9952, 0.9197, 0.9938, 0.9197, 0.9832, 0.9165, 0.9845, 0.9165, 0.9845, 0.9165, 0.9832, 0.9165, 0.3174, 0.7879, 0.3185, 0.7879, 0.3185, 0.7879, 0.3174, 0.7879, 0.9925, 0.9197, 0.9938, 0.9197, 0.9938, 0.9197, 0.9925, 0.9197, 0.9845, 0.9165, 0.9858, 0.9165, 0.9858, 0.9165, 0.9845, 0.9165, 0.9946, 0.9098, 0.9935, 0.9115, 0.9935, 0.9115, 0.9946, 0.9098, 0.3185, 0.7879, 0.3196, 0.7879, 0.3196, 0.7879, 0.3185, 0.7879, 0.9912, 0.9197, 0.9925, 0.9197, 0.9925, 0.9197, 0.9912, 0.9197, 0.9858, 0.9165, 0.9872, 0.9165, 0.9872, 0.9165, 0.9858, 0.9165, 0.9828, 0.9115, 0.9839, 0.9098, 0.9839, 0.9098, 0.9828, 0.9115, 0.3196, 0.7879, 0.3207, 0.7879, 0.3207, 0.7879, 0.3196, 0.7879, 0.9898, 0.9197, 0.9912, 0.9197, 0.9912, 0.9197, 0.9898, 0.9197, 0.9872, 0.9165, 0.9885, 0.9165, 0.9885, 0.9165, 0.9872, 0.9165, 0.9885, 0.9197, 0.9898, 0.9197, 0.9898, 0.9197, 0.9885, 0.9197, 0.9885, 0.9165, 0.9898, 0.9165, 0.9898, 0.9165, 0.9885, 0.9165, 0.995, 0.9079, 0.9946, 0.9098, 0.9946, 0.9098, 0.995, 0.9079, 0.9872, 0.9197, 0.9885, 0.9197, 0.9885, 0.9197, 0.9872, 0.9197, 0.9898, 0.9165, 0.9912, 0.9165, 0.9912, 0.9165, 0.9898, 0.9165, 0.9839, 0.9098, 0.9843, 0.9079, 0.9843, 0.9079, 0.9839, 0.9098, 0.9858, 0.9197, 0.9872, 0.9197, 0.9872, 0.9197, 0.9858, 0.9197, 0.9912, 0.9165, 0.9925, 0.9165, 0.9925, 0.9165, 0.9912, 0.9165, 0.9845, 0.9197, 0.9858, 0.9197, 0.9858, 0.9197, 0.9845, 0.9197, 0.9925, 0.9165, 0.9938, 0.9165, 0.9938, 0.9165, 0.9925, 0.9165, 0.9946, 0.9059, 0.995, 0.9079, 0.995, 0.9079, 0.9946, 0.9059, 0.9832, 0.9197, 0.9845, 0.9197, 0.9845, 0.9197, 0.9832, 0.9197, 0.9938, 0.9165, 0.9952, 0.9165, 0.9952, 0.9165, 0.9938, 0.9165, 0.9843, 0.9079, 0.9839, 0.9059, 0.9839, 0.9059, 0.9843, 0.9079, 0.9818, 0.9197, 0.9832, 0.9197, 0.9832, 0.9197, 0.9818, 0.9197, 0.9805, 0.9197, 0.9818, 0.9197, 0.9818, 0.9197, 0.9805, 0.9197, 0.9935, 0.9042, 0.9946, 0.9059, 0.9946, 0.9059, 0.9935, 0.9042, 0.9792, 0.9197, 0.9805, 0.9197, 0.9805, 0.9197, 0.9792, 0.9197, 0.9839, 0.9059, 0.9828, 0.9042, 0.9828, 0.9042, 0.9839, 0.9059, 0.3042, 0.7833, 0.3042, 0.7842, 0.3031, 0.7842, 0.3031, 0.7833, 0.3053, 0.7833, 0.3053, 0.7842, 0.3042, 0.7842, 0.3042, 0.7833, 0.3064, 0.7833, 0.3064, 0.7842, 0.3053, 0.7842, 0.3053, 0.7833, 0.3075, 0.7833, 0.3075, 0.7842, 0.3064, 0.7842, 0.3064, 0.7833, 0.3086, 0.7833, 0.3086, 0.7842, 0.3075, 0.7842, 0.3075, 0.7833, 0.3097, 0.7833, 0.3097, 0.7842, 0.3086, 0.7842, 0.3086, 0.7833, 0.3108, 0.7833, 0.3108, 0.7842, 0.3097, 0.7842, 0.3097, 0.7833, 0.3119, 0.7833, 0.3119, 0.7842, 0.3108, 0.7842, 0.3108, 0.7833, 0.313, 0.7833, 0.313, 0.7842, 0.3119, 0.7842, 0.3119, 0.7833, 0.3141, 0.7833, 0.3141, 0.7842, 0.313, 0.7842, 0.313, 0.7833, 0.3152, 0.7833, 0.3152, 0.7842, 0.3141, 0.7842, 0.3141, 0.7833, 0.3163, 0.7833, 0.3163, 0.7842, 0.3152, 0.7842, 0.3152, 0.7833, 0.3174, 0.7833, 0.3174, 0.7842, 0.3163, 0.7842, 0.3163, 0.7833, 0.3185, 0.7833, 0.3185, 0.7842, 0.3174, 0.7842, 0.3174, 0.7833, 0.3196, 0.7833, 0.3196, 0.7842, 0.3185, 0.7842, 0.3185, 0.7833, 0.3207, 0.7833, 0.3207, 0.7842, 0.3196, 0.7842, 0.3196, 0.7833, 0.3042, 0.7858, 0.3042, 0.7879, 0.3031, 0.7879, 0.3031, 0.7858, 0.3053, 0.7858, 0.3053, 0.7879, 0.3042, 0.7879, 0.3042, 0.7858, 0.3064, 0.7858, 0.3064, 0.7879, 0.3053, 0.7879, 0.3053, 0.7858, 0.3075, 0.7858, 0.3075, 0.7879, 0.3064, 0.7879, 0.3064, 0.7858, 0.3086, 0.7858, 0.3086, 0.7879, 0.3075, 0.7879, 0.3075, 0.7858, 0.3097, 0.7858, 0.3097, 0.7879, 0.3086, 0.7879, 0.3086, 0.7858, 0.3108, 0.7858, 0.3108, 0.7879, 0.3097, 0.7879, 0.3097, 0.7858, 0.3119, 0.7858, 0.3119, 0.7879, 0.3108, 0.7879, 0.3108, 0.7858, 0.313, 0.7858, 0.313, 0.7879, 0.3119, 0.7879, 0.3119, 0.7858, 0.3141, 0.7858, 0.3141, 0.7879, 0.313, 0.7879, 0.313, 0.7858, 0.3152, 0.7858, 0.3152, 0.7879, 0.3141, 0.7879, 0.3141, 0.7858, 0.3163, 0.7858, 0.3163, 0.7879, 0.3152, 0.7879, 0.3152, 0.7858, 0.3174, 0.7858, 0.3174, 0.7879, 0.3163, 0.7879, 0.3163, 0.7858, 0.3185, 0.7858, 0.3185, 0.7879, 0.3174, 0.7879, 0.3174, 0.7858, 0.3196, 0.7858, 0.3196, 0.7879, 0.3185, 0.7879, 0.3185, 0.7858, 0.3207, 0.7858, 0.3207, 0.7879, 0.3196, 0.7879, 0.3196, 0.7858, 0.3207, 0.7842, 0.3207, 0.7851, 0.3196, 0.7851, 0.3196, 0.7842, 0.3196, 0.7842, 0.3196, 0.7851, 0.3185, 0.7851, 0.3185, 0.7842, 0.3185, 0.7842, 0.3185, 0.7851, 0.3174, 0.7851, 0.3174, 0.7842, 0.3174, 0.7842, 0.3174, 0.7851, 0.3163, 0.7851, 0.3163, 0.7842, 0.3163, 0.7842, 0.3163, 0.7851, 0.3152, 0.7851, 0.3152, 0.7842, 0.3152, 0.7842, 0.3152, 0.7851, 0.3141, 0.7851, 0.3141, 0.7842, 0.3141, 0.7842, 0.3141, 0.7851, 0.313, 0.7851, 0.313, 0.7842, 0.313, 0.7842, 0.313, 0.7851, 0.3119, 0.7851, 0.3119, 0.7842, 0.3119, 0.7842, 0.3119, 0.7851, 0.3108, 0.7851, 0.3108, 0.7842, 0.3108, 0.7842, 0.3108, 0.7851, 0.3097, 0.7851, 0.3097, 0.7842, 0.3097, 0.7842, 0.3097, 0.7851, 0.3086, 0.7851, 0.3086, 0.7842, 0.3086, 0.7842, 0.3086, 0.7851, 0.3075, 0.7851, 0.3075, 0.7842, 0.3075, 0.7842, 0.3075, 0.7851, 0.3064, 0.7851, 0.3064, 0.7842, 0.3064, 0.7842, 0.3064, 0.7851, 0.3053, 0.7851, 0.3053, 0.7842, 0.3053, 0.7842, 0.3053, 0.7851, 0.3042, 0.7851, 0.3042, 0.7842, 0.3042, 0.7842, 0.3042, 0.7851, 0.3031, 0.7851, 0.3031, 0.7842, 0.3042, 0.7805, 0.3042, 0.7826, 0.3031, 0.7826, 0.3031, 0.7805, 0.3053, 0.7805, 0.3053, 0.7826, 0.3042, 0.7826, 0.3042, 0.7805, 0.3064, 0.7805, 0.3064, 0.7826, 0.3053, 0.7826, 0.3053, 0.7805, 0.3075, 0.7805, 0.3075, 0.7826, 0.3064, 0.7826, 0.3064, 0.7805, 0.3086, 0.7805, 0.3086, 0.7826, 0.3075, 0.7826, 0.3075, 0.7805, 0.3097, 0.7805, 0.3097, 0.7826, 0.3086, 0.7826, 0.3086, 0.7805, 0.3108, 0.7805, 0.3108, 0.7826, 0.3097, 0.7826, 0.3097, 0.7805, 0.3119, 0.7805, 0.3119, 0.7826, 0.3108, 0.7826, 0.3108, 0.7805, 0.313, 0.7805, 0.313, 0.7826, 0.3119, 0.7826, 0.3119, 0.7805, 0.3141, 0.7805, 0.3141, 0.7826, 0.313, 0.7826, 0.313, 0.7805, 0.3152, 0.7805, 0.3152, 0.7826, 0.3141, 0.7826, 0.3141, 0.7805, 0.3163, 0.7805, 0.3163, 0.7826, 0.3152, 0.7826, 0.3152, 0.7805, 0.3174, 0.7805, 0.3174, 0.7826, 0.3163, 0.7826, 0.3163, 0.7805, 0.3185, 0.7805, 0.3185, 0.7826, 0.3174, 0.7826, 0.3174, 0.7805, 0.3196, 0.7805, 0.3196, 0.7826, 0.3185, 0.7826, 0.3185, 0.7805, 0.3207, 0.7805, 0.3207, 0.7826, 0.3196, 0.7826, 0.3196, 0.7805, 0.3042, 0.7879, 0.3031, 0.7879, 0.3031, 0.7879, 0.3042, 0.7879, 0.3097, 0.7833, 0.3108, 0.7833, 0.3108, 0.7833, 0.3097, 0.7833, 0.3042, 0.7851, 0.3031, 0.7851, 0.3031, 0.7851, 0.3042, 0.7851, 0.3152, 0.7858, 0.3163, 0.7858, 0.3163, 0.7858, 0.3152, 0.7858, 0.3053, 0.7879, 0.3042, 0.7879, 0.3042, 0.7879, 0.3053, 0.7879, 0.3086, 0.7833, 0.3097, 0.7833, 0.3097, 0.7833, 0.3086, 0.7833, 0.3141, 0.7858, 0.3152, 0.7858, 0.3152, 0.7858, 0.3141, 0.7858, 0.3064, 0.7879, 0.3053, 0.7879, 0.3053, 0.7879, 0.3064, 0.7879, 0.3075, 0.7833, 0.3086, 0.7833, 0.3086, 0.7833, 0.3075, 0.7833, 0.3042, 0.7826, 0.3031, 0.7826, 0.3031, 0.7826, 0.3042, 0.7826, 0.313, 0.7858, 0.3141, 0.7858, 0.3141, 0.7858, 0.313, 0.7858, 0.3075, 0.7879, 0.3064, 0.7879, 0.3064, 0.7879, 0.3075, 0.7879, 0.3064, 0.7833, 0.3075, 0.7833, 0.3075, 0.7833, 0.3064, 0.7833, 0.3053, 0.7826, 0.3042, 0.7826, 0.3042, 0.7826, 0.3053, 0.7826, 0.3119, 0.7858, 0.313, 0.7858, 0.313, 0.7858, 0.3119, 0.7858, 0.3086, 0.7879, 0.3075, 0.7879, 0.3075, 0.7879, 0.3086, 0.7879, 0.3053, 0.7833, 0.3064, 0.7833, 0.3064, 0.7833, 0.3053, 0.7833, 0.3064, 0.7826, 0.3053, 0.7826, 0.3053, 0.7826, 0.3064, 0.7826, 0.3108, 0.7858, 0.3119, 0.7858, 0.3119, 0.7858, 0.3108, 0.7858, 0.3097, 0.7879, 0.3086, 0.7879, 0.3086, 0.7879, 0.3097, 0.7879, 0.3042, 0.7833, 0.3053, 0.7833, 0.3053, 0.7833, 0.3042, 0.7833, 0.3075, 0.7826, 0.3064, 0.7826, 0.3064, 0.7826, 0.3075, 0.7826, 0.3196, 0.7805, 0.3207, 0.7805, 0.3207, 0.7805, 0.3196, 0.7805, 0.3097, 0.7858, 0.3108, 0.7858, 0.3108, 0.7858, 0.3097, 0.7858, 0.3108, 0.7879, 0.3097, 0.7879, 0.3097, 0.7879, 0.3108, 0.7879, 0.3031, 0.7833, 0.3042, 0.7833, 0.3042, 0.7833, 0.3031, 0.7833, 0.3086, 0.7826, 0.3075, 0.7826, 0.3075, 0.7826, 0.3086, 0.7826, 0.3185, 0.7805, 0.3196, 0.7805, 0.3196, 0.7805, 0.3185, 0.7805, 0.3086, 0.7858, 0.3097, 0.7858, 0.3097, 0.7858, 0.3086, 0.7858, 0.3119, 0.7879, 0.3108, 0.7879, 0.3108, 0.7879, 0.3119, 0.7879, 0.3097, 0.7826, 0.3086, 0.7826, 0.3086, 0.7826, 0.3097, 0.7826, 0.3174, 0.7805, 0.3185, 0.7805, 0.3185, 0.7805, 0.3174, 0.7805])
me_cylinder_001.materials.append(mat_wood)
me_cylinder_001.use_remesh_fix_poles = True
me_cylinder_001.use_remesh_preserve_attributes = False
me_cylinder_001.use_mirror_vertex_groups = False
me_cylinder_001.update()

# ---- objects
ob_light = bpy.data.objects.new('Light', light_light)
ob_camera = bpy.data.objects.new('Camera', cam_camera)
ob_cylinder = bpy.data.objects.new('Cylinder', me_cylinder_001)

# ---- transforms, parenting, visibility, modifiers, constraints
ob_light.location = (4.076, 1.005, 5.904)
ob_light.rotation_euler = (0.6503, 0.05522, 1.866)
ob_light.lock_rotations_4d = False
ob_light.empty_display_type = 'ARROWS'
ob_light.color = (0.0, 0.0, 0.0, 0.0)
ob_light.lineart.crease_threshold = 0.0
ob_camera.location = (7.359, -6.926, 4.958)
ob_camera.rotation_euler = (1.109, 0.0, 0.8149)
ob_camera.lock_rotations_4d = False
ob_camera.empty_display_type = 'ARROWS'
ob_camera.color = (0.0, 0.0, 0.0, 0.0)
ob_camera.display_type = 'WIRE'
ob_camera.lineart.crease_threshold = 0.0
ob_cylinder.location = (3.052e-08, -3.737e-09, 0.5)
ob_cylinder.scale = (1.003, 1.003, 1.0)
ob_cylinder.lineart.crease_threshold = 0.0

# ---- collection membership
col_collection.objects.link(ob_light)
col_collection.objects.link(ob_camera)
col_collection.objects.link(ob_cylinder)

# ---- scene / render settings (as saved in the file)
scene.camera = ob_camera
scene.frame_start = 1; scene.frame_end = 250; scene.frame_set(1)
scene.render.engine = 'BLENDER_EEVEE_NEXT'
scene.cycles.use_denoising = False
scene.cycles.samples = 128
scene.cycles.sampling_pattern = 'TABULATED_SOBOL'
scene.cycles.use_adaptive_sampling = False
scene.cycles.use_light_tree = False
scene.view_settings.view_transform = 'Filmic'
bpy.context.view_layer.update()
